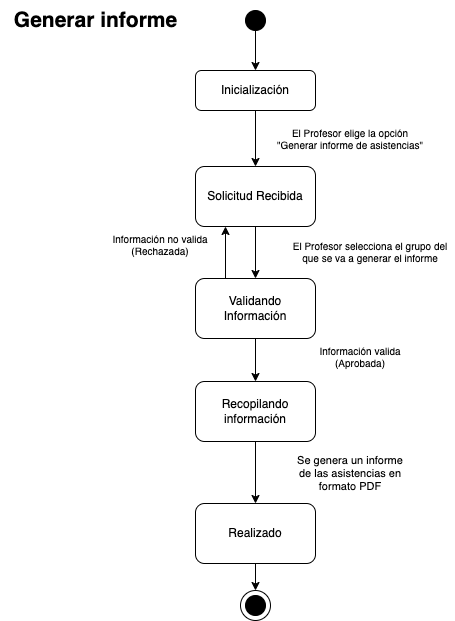

The diagram above was exported from draw.io. Its source (the exported page's mxGraphModel, read from the mxfile embedded in the PNG):
<mxGraphModel dx="936" dy="586" grid="1" gridSize="10" guides="1" tooltips="1" connect="1" arrows="1" fold="1" page="1" pageScale="1" pageWidth="1169" pageHeight="827" math="0" shadow="0">
  <root>
    <mxCell id="0" />
    <mxCell id="1" parent="0" />
    <mxCell id="y82OgEV66uFPziZWA8tG-29" value="" style="ellipse;whiteSpace=wrap;html=1;aspect=fixed;" parent="1" vertex="1">
      <mxGeometry x="285" y="650" width="30" height="30" as="geometry" />
    </mxCell>
    <mxCell id="y82OgEV66uFPziZWA8tG-3" value="Solicitud Recibida" style="rounded=1;whiteSpace=wrap;html=1;" parent="1" vertex="1">
      <mxGeometry x="240" y="226" width="120" height="60" as="geometry" />
    </mxCell>
    <mxCell id="y82OgEV66uFPziZWA8tG-5" value="El Profesor elige la opción &quot;Generar informe de asistencias&quot; " style="text;whiteSpace=wrap;align=center;fontSize=10;" parent="1" vertex="1">
      <mxGeometry x="315" y="180" width="160" height="40" as="geometry" />
    </mxCell>
    <mxCell id="y82OgEV66uFPziZWA8tG-6" value="El Profesor selecciona el grupo del que se va a generar el informe " style="text;whiteSpace=wrap;align=center;fontSize=10;" parent="1" vertex="1">
      <mxGeometry x="330" y="293" width="170" height="40" as="geometry" />
    </mxCell>
    <mxCell id="y82OgEV66uFPziZWA8tG-7" value="Validando Información" style="rounded=1;whiteSpace=wrap;html=1;" parent="1" vertex="1">
      <mxGeometry x="240" y="338" width="120" height="60" as="geometry" />
    </mxCell>
    <mxCell id="y82OgEV66uFPziZWA8tG-8" value="" style="endArrow=classic;html=1;rounded=0;exitX=0.5;exitY=1;exitDx=0;exitDy=0;entryX=0.5;entryY=0;entryDx=0;entryDy=0;" parent="1" source="y82OgEV66uFPziZWA8tG-3" target="y82OgEV66uFPziZWA8tG-7" edge="1">
      <mxGeometry width="50" height="50" relative="1" as="geometry">
        <mxPoint x="390" y="376" as="sourcePoint" />
        <mxPoint x="440" y="326" as="targetPoint" />
      </mxGeometry>
    </mxCell>
    <mxCell id="y82OgEV66uFPziZWA8tG-9" value="" style="endArrow=classic;html=1;rounded=0;exitX=0.25;exitY=0;exitDx=0;exitDy=0;entryX=0.25;entryY=1;entryDx=0;entryDy=0;" parent="1" source="y82OgEV66uFPziZWA8tG-7" target="y82OgEV66uFPziZWA8tG-3" edge="1">
      <mxGeometry width="50" height="50" relative="1" as="geometry">
        <mxPoint x="310" y="296" as="sourcePoint" />
        <mxPoint x="310" y="366" as="targetPoint" />
      </mxGeometry>
    </mxCell>
    <mxCell id="y82OgEV66uFPziZWA8tG-10" value="Información no valida (Rechazada)" style="text;whiteSpace=wrap;align=center;fontSize=10;" parent="1" vertex="1">
      <mxGeometry x="150" y="286" width="110" height="40" as="geometry" />
    </mxCell>
    <mxCell id="y82OgEV66uFPziZWA8tG-11" value="" style="endArrow=classic;html=1;rounded=0;exitX=0.5;exitY=1;exitDx=0;exitDy=0;entryX=0.5;entryY=0;entryDx=0;entryDy=0;" parent="1" source="y82OgEV66uFPziZWA8tG-7" target="y82OgEV66uFPziZWA8tG-15" edge="1">
      <mxGeometry width="50" height="50" relative="1" as="geometry">
        <mxPoint x="290" y="478" as="sourcePoint" />
        <mxPoint x="300" y="525" as="targetPoint" />
      </mxGeometry>
    </mxCell>
    <mxCell id="y82OgEV66uFPziZWA8tG-14" value="Información valida (Aprobada)" style="text;whiteSpace=wrap;align=center;fontSize=10;" parent="1" vertex="1">
      <mxGeometry x="350" y="398" width="110" height="40" as="geometry" />
    </mxCell>
    <mxCell id="y82OgEV66uFPziZWA8tG-22" style="edgeStyle=orthogonalEdgeStyle;rounded=0;orthogonalLoop=1;jettySize=auto;html=1;exitX=0.5;exitY=1;exitDx=0;exitDy=0;entryX=0.5;entryY=0;entryDx=0;entryDy=0;" parent="1" source="y82OgEV66uFPziZWA8tG-15" target="QBlaeurWhFeT_V8g8BNX-13" edge="1">
      <mxGeometry relative="1" as="geometry">
        <mxPoint x="300" y="549" as="targetPoint" />
      </mxGeometry>
    </mxCell>
    <mxCell id="y82OgEV66uFPziZWA8tG-15" value="Recopilando información" style="rounded=1;whiteSpace=wrap;html=1;" parent="1" vertex="1">
      <mxGeometry x="240" y="441" width="120" height="60" as="geometry" />
    </mxCell>
    <mxCell id="y82OgEV66uFPziZWA8tG-28" value="" style="ellipse;whiteSpace=wrap;html=1;aspect=fixed;strokeColor=default;fillColor=#000000;" parent="1" vertex="1">
      <mxGeometry x="290" y="655" width="20" height="20" as="geometry" />
    </mxCell>
    <mxCell id="QBlaeurWhFeT_V8g8BNX-15" style="edgeStyle=orthogonalEdgeStyle;rounded=0;orthogonalLoop=1;jettySize=auto;html=1;exitX=0.5;exitY=1;exitDx=0;exitDy=0;entryX=0.5;entryY=0;entryDx=0;entryDy=0;" parent="1" source="QBlaeurWhFeT_V8g8BNX-13" target="y82OgEV66uFPziZWA8tG-29" edge="1">
      <mxGeometry relative="1" as="geometry" />
    </mxCell>
    <mxCell id="QBlaeurWhFeT_V8g8BNX-13" value="Realizado" style="rounded=1;whiteSpace=wrap;html=1;" parent="1" vertex="1">
      <mxGeometry x="240" y="563" width="120" height="60" as="geometry" />
    </mxCell>
    <mxCell id="5HWAKJxtwz3WcthbH8_e-3" value="Se genera un informe de las asistencias en formato PDF " style="text;whiteSpace=wrap;align=center;fontSize=11;" parent="1" vertex="1">
      <mxGeometry x="340" y="507" width="110" height="40" as="geometry" />
    </mxCell>
    <mxCell id="FObpqQipY0h5rhv0pOgO-2" value="" style="ellipse;whiteSpace=wrap;html=1;aspect=fixed;strokeColor=default;fillColor=#000000;" parent="1" vertex="1">
      <mxGeometry x="290" y="70" width="20" height="20" as="geometry" />
    </mxCell>
    <mxCell id="FObpqQipY0h5rhv0pOgO-3" style="edgeStyle=orthogonalEdgeStyle;rounded=0;orthogonalLoop=1;jettySize=auto;html=1;exitX=0.5;exitY=1;exitDx=0;exitDy=0;entryX=0.5;entryY=0;entryDx=0;entryDy=0;" parent="1" source="FObpqQipY0h5rhv0pOgO-2" target="FObpqQipY0h5rhv0pOgO-4" edge="1">
      <mxGeometry relative="1" as="geometry">
        <mxPoint x="280" y="30" as="sourcePoint" />
      </mxGeometry>
    </mxCell>
    <mxCell id="FObpqQipY0h5rhv0pOgO-5" style="edgeStyle=orthogonalEdgeStyle;rounded=0;orthogonalLoop=1;jettySize=auto;html=1;exitX=0.5;exitY=1;exitDx=0;exitDy=0;entryX=0.5;entryY=0;entryDx=0;entryDy=0;" parent="1" source="FObpqQipY0h5rhv0pOgO-4" target="y82OgEV66uFPziZWA8tG-3" edge="1">
      <mxGeometry relative="1" as="geometry" />
    </mxCell>
    <mxCell id="FObpqQipY0h5rhv0pOgO-4" value="Inicialización" style="rounded=1;whiteSpace=wrap;html=1;" parent="1" vertex="1">
      <mxGeometry x="240" y="130" width="120" height="40" as="geometry" />
    </mxCell>
    <mxCell id="FObpqQipY0h5rhv0pOgO-6" value="Generar informe" style="text;html=1;align=center;verticalAlign=middle;resizable=0;points=[];autosize=1;strokeColor=none;fillColor=none;fontSize=21;fontStyle=1" parent="1" vertex="1">
      <mxGeometry x="45" y="60" width="190" height="40" as="geometry" />
    </mxCell>
  </root>
</mxGraphModel>